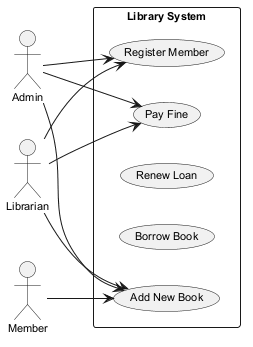

The diagram above was rendered by PlantUML. Its source (embedded in the PNG):
@startuml
skinparam monochrome true
skinparam defaultFontSize 11
left to right direction
actor "Admin" as A
actor "Librarian" as L
actor "Member" as M
rectangle "Library System" {
  usecase "Pay Fine" as UC_PayFine
  usecase "Add New Book" as UC_AddNewBook
  usecase "Renew Loan" as UC_RenewLoan
  usecase "Borrow Book" as UC_BorrowBook
  usecase "Register Member" as UC_RegisterMember
}
A --> UC_RegisterMember
A --> UC_PayFine
A --> UC_AddNewBook
L --> UC_PayFine
L --> UC_AddNewBook
L --> UC_RegisterMember
M --> UC_AddNewBook
@enduml